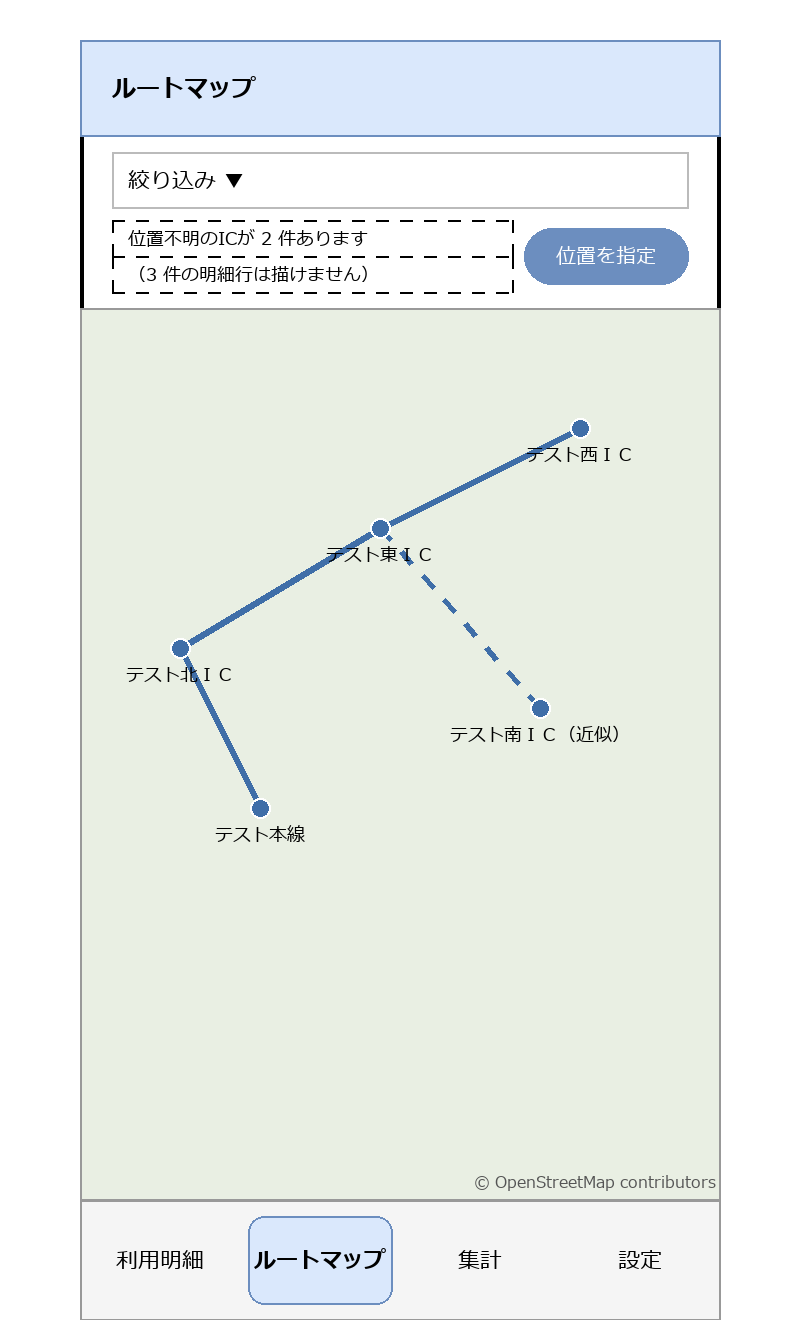

The diagram above was exported from draw.io. Its source (the exported page's mxGraphModel, read from the mxfile embedded in the PNG):
<mxGraphModel dx="800" dy="700" grid="1" gridSize="10" guides="1" tooltips="1" connect="1" arrows="1" fold="1" page="1" pageScale="1" pageWidth="400" pageHeight="700" math="0" shadow="0">
  <root>
    <mxCell id="0" />
    <mxCell id="1" parent="0" />
    <mxCell id="c1" value="" style="rounded=1;whiteSpace=wrap;html=1;arcSize=3;strokeWidth=2;" vertex="1" parent="1">
      <mxGeometry x="40" y="20" width="320" height="640" as="geometry" />
    </mxCell>
    <mxCell id="c2" value="ルートマップ" style="rounded=0;whiteSpace=wrap;html=1;align=left;spacingLeft=16;fontStyle=1;fillColor=#dae8fc;strokeColor=#6c8ebf;" vertex="1" parent="1">
      <mxGeometry x="40" y="20" width="320" height="48" as="geometry" />
    </mxCell>
    <mxCell id="c3" value="絞り込み ▼" style="rounded=0;whiteSpace=wrap;html=1;align=left;spacingLeft=8;fontSize=11;fillColor=none;strokeColor=#bbbbbb;" vertex="1" parent="1">
      <mxGeometry x="56" y="76" width="288" height="28" as="geometry" />
    </mxCell>
    <mxCell id="c4" value="位置不明のICが 2 件あります" style="rounded=0;whiteSpace=wrap;html=1;align=left;spacingLeft=8;fontSize=10;fillColor=none;dashed=1;fontSize=9;" vertex="1" parent="1">
      <mxGeometry x="56" y="110" width="200" height="18" as="geometry" />
    </mxCell>
    <mxCell id="c5" value="（3 件の明細行は描けません）" style="rounded=0;whiteSpace=wrap;html=1;align=left;spacingLeft=8;fontSize=10;fillColor=none;dashed=1;fontSize=9;" vertex="1" parent="1">
      <mxGeometry x="56" y="128" width="200" height="18" as="geometry" />
    </mxCell>
    <mxCell id="c6" value="位置を指定" style="rounded=1;whiteSpace=wrap;html=1;arcSize=50;fillColor=#6c8ebf;fontColor=#ffffff;strokeColor=#6c8ebf;fontSize=10;" vertex="1" parent="1">
      <mxGeometry x="262" y="114" width="82" height="28" as="geometry" />
    </mxCell>
    <mxCell id="c7" value="" style="rounded=0;whiteSpace=wrap;html=1;fillColor=#e9efe3;strokeColor=#999999;" vertex="1" parent="1">
      <mxGeometry x="40" y="154" width="320" height="446" as="geometry" />
    </mxCell>
    <mxCell id="c8" value="" style="endArrow=none;html=1;strokeColor=#3f6ea8;strokeWidth=3;" edge="1" parent="1">
      <mxGeometry width="50" height="50" relative="1" as="geometry">
        <mxPoint x="90" y="324" as="sourcePoint" />
        <mxPoint x="190" y="264" as="targetPoint" />
      </mxGeometry>
    </mxCell>
    <mxCell id="c9" value="" style="endArrow=none;html=1;strokeColor=#3f6ea8;strokeWidth=3;" edge="1" parent="1">
      <mxGeometry width="50" height="50" relative="1" as="geometry">
        <mxPoint x="190" y="264" as="sourcePoint" />
        <mxPoint x="290" y="214" as="targetPoint" />
      </mxGeometry>
    </mxCell>
    <mxCell id="c10" value="" style="endArrow=none;html=1;strokeColor=#3f6ea8;strokeWidth=3;dashed=1;" edge="1" parent="1">
      <mxGeometry width="50" height="50" relative="1" as="geometry">
        <mxPoint x="190" y="264" as="sourcePoint" />
        <mxPoint x="270" y="354" as="targetPoint" />
      </mxGeometry>
    </mxCell>
    <mxCell id="c11" value="" style="endArrow=none;html=1;strokeColor=#3f6ea8;strokeWidth=3;" edge="1" parent="1">
      <mxGeometry width="50" height="50" relative="1" as="geometry">
        <mxPoint x="90" y="324" as="sourcePoint" />
        <mxPoint x="130" y="404" as="targetPoint" />
      </mxGeometry>
    </mxCell>
    <mxCell id="c12" value="" style="ellipse;whiteSpace=wrap;html=1;fillColor=#3f6ea8;strokeColor=#ffffff;" vertex="1" parent="1">
      <mxGeometry x="85" y="319" width="10" height="10" as="geometry" />
    </mxCell>
    <mxCell id="c13" value="テスト北ＩＣ" style="text;html=1;align=center;verticalAlign=middle;fontSize=9;" vertex="1" parent="1">
      <mxGeometry x="45" y="330" width="90" height="14" as="geometry" />
    </mxCell>
    <mxCell id="c14" value="" style="ellipse;whiteSpace=wrap;html=1;fillColor=#3f6ea8;strokeColor=#ffffff;" vertex="1" parent="1">
      <mxGeometry x="185" y="259" width="10" height="10" as="geometry" />
    </mxCell>
    <mxCell id="c15" value="テスト東ＩＣ" style="text;html=1;align=center;verticalAlign=middle;fontSize=9;" vertex="1" parent="1">
      <mxGeometry x="145" y="270" width="90" height="14" as="geometry" />
    </mxCell>
    <mxCell id="c16" value="" style="ellipse;whiteSpace=wrap;html=1;fillColor=#3f6ea8;strokeColor=#ffffff;" vertex="1" parent="1">
      <mxGeometry x="285" y="209" width="10" height="10" as="geometry" />
    </mxCell>
    <mxCell id="c17" value="テスト西ＩＣ" style="text;html=1;align=center;verticalAlign=middle;fontSize=9;" vertex="1" parent="1">
      <mxGeometry x="245" y="220" width="90" height="14" as="geometry" />
    </mxCell>
    <mxCell id="c18" value="" style="ellipse;whiteSpace=wrap;html=1;fillColor=#3f6ea8;strokeColor=#ffffff;" vertex="1" parent="1">
      <mxGeometry x="265" y="349" width="10" height="10" as="geometry" />
    </mxCell>
    <mxCell id="c19" value="テスト南ＩＣ（近似）" style="text;html=1;align=center;verticalAlign=middle;fontSize=9;" vertex="1" parent="1">
      <mxGeometry x="225" y="360" width="90" height="14" as="geometry" />
    </mxCell>
    <mxCell id="c20" value="" style="ellipse;whiteSpace=wrap;html=1;fillColor=#3f6ea8;strokeColor=#ffffff;" vertex="1" parent="1">
      <mxGeometry x="125" y="399" width="10" height="10" as="geometry" />
    </mxCell>
    <mxCell id="c21" value="テスト本線" style="text;html=1;align=center;verticalAlign=middle;fontSize=9;" vertex="1" parent="1">
      <mxGeometry x="85" y="410" width="90" height="14" as="geometry" />
    </mxCell>
    <mxCell id="c22" value="© OpenStreetMap contributors" style="text;html=1;align=right;verticalAlign=middle;fontSize=8;fontColor=#555555;" vertex="1" parent="1">
      <mxGeometry x="220" y="584" width="138" height="14" as="geometry" />
    </mxCell>
    <mxCell id="c23" value="" style="rounded=0;whiteSpace=wrap;html=1;fillColor=#f5f5f5;strokeColor=#999999;" vertex="1" parent="1">
      <mxGeometry x="40" y="600" width="320" height="60" as="geometry" />
    </mxCell>
    <mxCell id="c24" value="利用明細" style="rounded=1;whiteSpace=wrap;html=1;arcSize=40;fontSize=11;fillColor=none;strokeColor=#f5f5f5;" vertex="1" parent="1">
      <mxGeometry x="44" y="608" width="72" height="44" as="geometry" />
    </mxCell>
    <mxCell id="c25" value="ルートマップ" style="rounded=1;whiteSpace=wrap;html=1;arcSize=40;fontSize=11;fillColor=#dae8fc;strokeColor=#6c8ebf;fontStyle=1;" vertex="1" parent="1">
      <mxGeometry x="124" y="608" width="72" height="44" as="geometry" />
    </mxCell>
    <mxCell id="c26" value="集計" style="rounded=1;whiteSpace=wrap;html=1;arcSize=40;fontSize=11;fillColor=none;strokeColor=#f5f5f5;" vertex="1" parent="1">
      <mxGeometry x="204" y="608" width="72" height="44" as="geometry" />
    </mxCell>
    <mxCell id="c27" value="設定" style="rounded=1;whiteSpace=wrap;html=1;arcSize=40;fontSize=11;fillColor=none;strokeColor=#f5f5f5;" vertex="1" parent="1">
      <mxGeometry x="284" y="608" width="72" height="44" as="geometry" />
    </mxCell>
  </root>
</mxGraphModel>